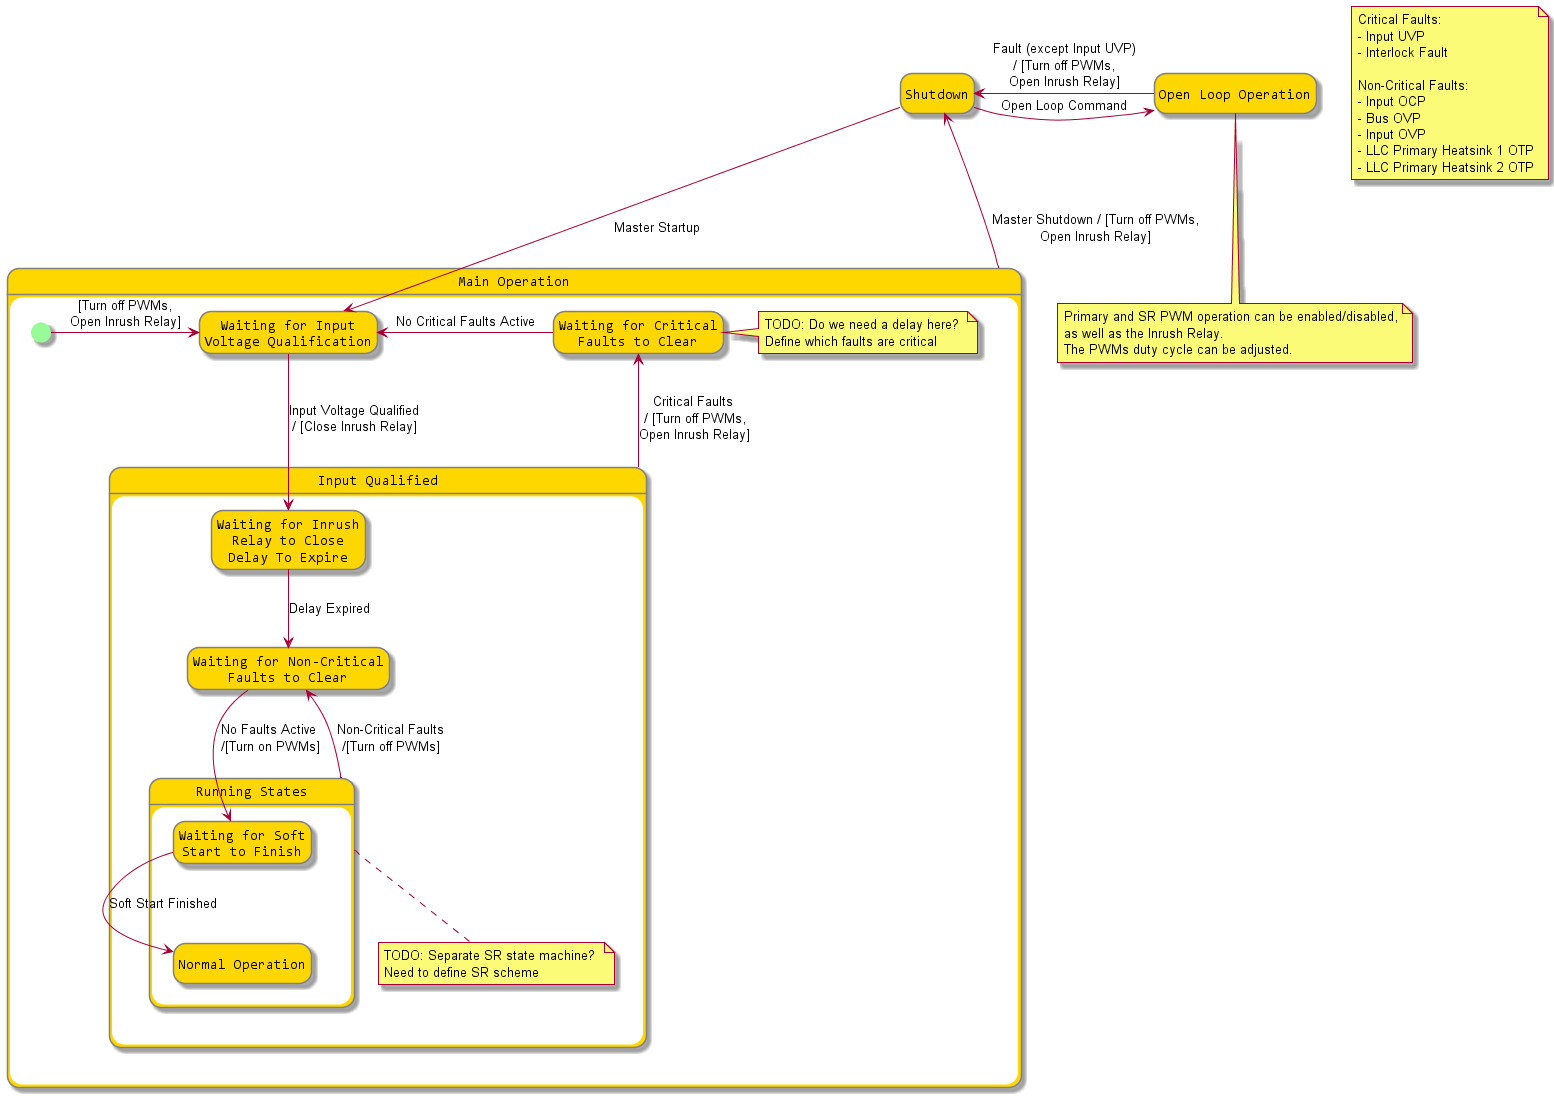

The diagram above was rendered by PlantUML. Its source (embedded in the PNG):
@startuml
hide empty description

skinparam state {
    StartColor PaleGreen
    EndColor Red
    BackgroundColor Gold
    BackgroundColor<<Junction>> GreenYellow  
    BorderColor Gray
    FontName Consolas
}


state "Open Loop Operation" as OpenLoop
Shutdown -left-> OpenLoop: Open Loop Command
OpenLoop -left-> Shutdown: Fault (except Input UVP)\n/ [Turn off PWMs,\nOpen Inrush Relay]

note bottom of OpenLoop
	Primary and SR PWM operation can be enabled/disabled,
	as well as the Inrush Relay.
	The PWMs duty cycle can be adjusted.
end note


state "Main Operation" as MainOperation {
	state "Waiting for Input\nVoltage Qualification" as InputQualification
	state "Waiting for Critical\nFaults to Clear" as CriticalFaults
			
	[*] -right-> InputQualification : [Turn off PWMs,\nOpen Inrush Relay]
			
	state "Input Qualified" as InputQualified {

		state "Waiting for Non-Critical\nFaults to Clear" as StandBy
		state "Waiting for Inrush\nRelay to Close\nDelay To Expire" as RelayClose

		
		Shutdown -down-> InputQualification : Master Startup   

		InputQualification -down-> RelayClose : Input Voltage Qualified\n/ [Close Inrush Relay]
		RelayClose -down-> StandBy : Delay Expired
		
		state "Running States" as RunningStates {
			state "Waiting for Soft\nStart to Finish" as SoftStart
			state "Normal Operation" as Normal
			
			StandBy -down-> SoftStart : No Faults Active \n/[Turn on PWMs]
			SoftStart -down-> Normal : Soft Start Finished
		}
		
		note bottom of RunningStates : TODO: Separate SR state machine? \nNeed to define SR scheme
		
		RunningStates -up-> StandBy : Non-Critical Faults\n/[Turn off PWMs]
	}


	CriticalFaults -left-> InputQualification : No Critical Faults Active

	InputQualified -left-> CriticalFaults : Critical Faults \n/ [Turn off PWMs,\nOpen Inrush Relay]

	note right of CriticalFaults : TODO: Do we need a delay here? \nDefine which faults are critical
}

MainOperation -up-> Shutdown : Master Shutdown / [Turn off PWMs,\nOpen Inrush Relay]


note as N1
	Critical Faults:
	- Input UVP
	- Interlock Fault
	
	Non-Critical Faults:
	- Input OCP
	- Bus OVP
	- Input OVP
	- LLC Primary Heatsink 1 OTP
	- LLC Primary Heatsink 2 OTP
end note

@enduml